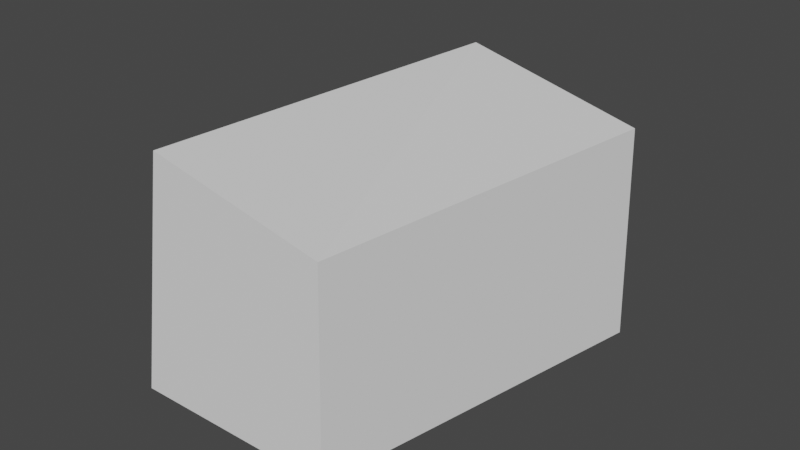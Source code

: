# Source: blend.blend  (saved by Blender 3.0.42; exported with 4.5.12 LTS)
import bpy
from mathutils import Matrix  # noqa: F401  (used for matrix-valued properties, if any)

bpy.ops.wm.read_factory_settings(use_empty=True)
scene = bpy.context.scene
scene.name = 'Scene'

# ---- collections
col_collection = bpy.data.collections.new('Collection'); scene.collection.children.link(col_collection)

# ---- world
world_world = bpy.data.worlds.new('World'); scene.world = world_world
world_world.use_nodes = True; world_world.node_tree.nodes.clear()
_N = world_world.node_tree.nodes; _L = world_world.node_tree.links
n0 = _N.new('ShaderNodeOutputWorld'); n0.name = 'World Output'; n0.location = (300, 300)
n1 = _N.new('ShaderNodeBackground'); n1.name = 'Background'; n1.location = (10, 300)
n1.inputs[0].default_value = (0.05088, 0.05088, 0.05088, 1.0)
_L.new(n1.outputs[0], n0.inputs[0])
n0.is_active_output = True
world_world.color = (0.05088, 0.05088, 0.05088)
world_world.use_sun_shadow = False
world_world.sun_shadow_jitter_overblur = 0.0

# ---- meshes
me_cube_001 = bpy.data.meshes.new('Cube.001')
me_cube_001.from_pydata([(-1.0, -0.7522, -0.9729), (-1.0, -1.0, 1.0), (-1.0, 1.0, -0.5858), (-1.0, 1.0, 1.0), (1.0, -0.7522, -1.351), (1.0, -1.0, 1.0), (1.0, 1.0, -0.8424), (1.0, 1.0, 1.0)], [], [(0, 1, 3, 2), (2, 3, 7, 6), (6, 7, 5, 4), (4, 5, 1, 0), (2, 6, 4, 0), (7, 3, 1, 5)])
_uv = me_cube_001.uv_layers.new(name='UVMap')
_uv.uv.foreach_set('vector', [0.375, 0.0, 0.625, 0.0, 0.625, 0.25, 0.375, 0.25, 0.375, 0.25, 0.625, 0.25, 0.625, 0.5, 0.375, 0.5, 0.375, 0.5, 0.625, 0.5, 0.625, 0.75, 0.375, 0.75, 0.375, 0.75, 0.625, 0.75, 0.625, 1.0, 0.375, 1.0, 0.125, 0.5, 0.375, 0.5, 0.375, 0.75, 0.125, 0.75, 0.625, 0.5, 0.875, 0.5, 0.875, 0.75, 0.625, 0.75])
me_cube_001.use_remesh_fix_poles = True
me_cube_001.use_remesh_preserve_attributes = False
me_cube_001.update()

# ---- objects
ob_cube_001 = bpy.data.objects.new('Cube.001', me_cube_001)

# ---- transforms, parenting, visibility, modifiers, constraints
ob_cube_001.location = (0.1896, 0.004801, 1.441)
ob_cube_001.rotation_euler = (3.041, 0.1105, 1.486)
ob_cube_001.scale = (0.2337, 0.1328, 0.1328)

# ---- collection membership
col_collection.objects.link(ob_cube_001)

# ---- scene / render settings (as saved in the file)
scene.frame_start = 1; scene.frame_end = 250; scene.frame_set(1)
scene.render.engine = 'BLENDER_EEVEE_NEXT'
scene.cycles.sampling_pattern = 'TABULATED_SOBOL'
scene.cycles.use_light_tree = False
scene.view_settings.view_transform = 'Filmic'
bpy.context.view_layer.update()

# ---- added for rendering (the .blend has no active camera and no usable light): camera, sun
cam_auto = bpy.data.cameras.new('AutoCamera')
cam_auto.lens = 50.0
cam_auto.sensor_width = 36.0
cam_auto.clip_end = 1000.0
ob_auto_camera = bpy.data.objects.new('AutoCamera', cam_auto)
scene.collection.objects.link(ob_auto_camera)
ob_auto_camera.location = (0.86041, -0.7999, 2.00225)
ob_auto_camera.rotation_euler = (1.09748, -7.21219e-08, 0.694738)
scene.camera = ob_auto_camera
light_auto_sun = bpy.data.lights.new('AutoSun', 'SUN')
light_auto_sun.energy = 3.0
light_auto_sun.angle = 0.0523599
ob_auto_sun = bpy.data.objects.new('AutoSun', light_auto_sun)
scene.collection.objects.link(ob_auto_sun)
ob_auto_sun.rotation_euler = (0.872665, 0.174533, 0.523599)
bpy.context.view_layer.update()
